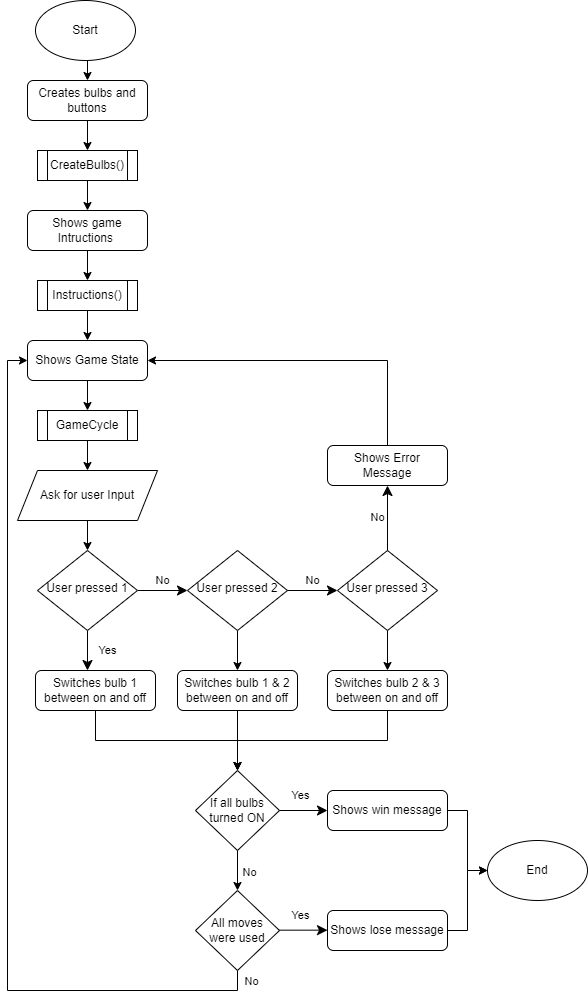

The diagram above was exported from draw.io. Its source (the exported page's mxGraphModel, read from the mxfile embedded in the PNG):
<mxGraphModel dx="529" dy="1945" grid="1" gridSize="10" guides="1" tooltips="1" connect="1" arrows="1" fold="1" page="1" pageScale="1" pageWidth="827" pageHeight="1169" math="0" shadow="0">
  <root>
    <mxCell id="WIyWlLk6GJQsqaUBKTNV-0" />
    <mxCell id="WIyWlLk6GJQsqaUBKTNV-1" parent="WIyWlLk6GJQsqaUBKTNV-0" />
    <mxCell id="SNyU84XqcEL1g5UjJvWC-15" style="edgeStyle=orthogonalEdgeStyle;rounded=0;orthogonalLoop=1;jettySize=auto;html=1;exitX=0.5;exitY=1;exitDx=0;exitDy=0;entryX=0.5;entryY=0;entryDx=0;entryDy=0;" parent="WIyWlLk6GJQsqaUBKTNV-1" source="WIyWlLk6GJQsqaUBKTNV-3" target="SNyU84XqcEL1g5UjJvWC-65" edge="1">
      <mxGeometry relative="1" as="geometry" />
    </mxCell>
    <mxCell id="WIyWlLk6GJQsqaUBKTNV-3" value="Shows game Intructions&amp;nbsp;" style="rounded=1;whiteSpace=wrap;html=1;fontSize=12;glass=0;strokeWidth=1;shadow=0;" parent="WIyWlLk6GJQsqaUBKTNV-1" vertex="1">
      <mxGeometry x="160" y="70" width="120" height="40" as="geometry" />
    </mxCell>
    <mxCell id="WIyWlLk6GJQsqaUBKTNV-4" value="Yes" style="rounded=0;html=1;jettySize=auto;orthogonalLoop=1;fontSize=11;endArrow=classic;endFill=1;endSize=8;strokeWidth=1;shadow=0;labelBackgroundColor=none;edgeStyle=orthogonalEdgeStyle;" parent="WIyWlLk6GJQsqaUBKTNV-1" source="WIyWlLk6GJQsqaUBKTNV-6" edge="1">
      <mxGeometry y="20" relative="1" as="geometry">
        <mxPoint as="offset" />
        <mxPoint x="220" y="530" as="targetPoint" />
      </mxGeometry>
    </mxCell>
    <mxCell id="WIyWlLk6GJQsqaUBKTNV-5" value="No" style="edgeStyle=orthogonalEdgeStyle;rounded=0;html=1;jettySize=auto;orthogonalLoop=1;fontSize=11;endArrow=classic;endFill=1;endSize=8;strokeWidth=1;shadow=0;labelBackgroundColor=none;strokeColor=#000000;" parent="WIyWlLk6GJQsqaUBKTNV-1" source="WIyWlLk6GJQsqaUBKTNV-6" edge="1">
      <mxGeometry y="10" relative="1" as="geometry">
        <mxPoint as="offset" />
        <mxPoint x="320" y="450.0000000000001" as="targetPoint" />
      </mxGeometry>
    </mxCell>
    <mxCell id="WIyWlLk6GJQsqaUBKTNV-6" value="User pressed 1" style="rhombus;whiteSpace=wrap;html=1;shadow=0;fontFamily=Helvetica;fontSize=12;align=center;strokeWidth=1;spacing=6;spacingTop=-4;" parent="WIyWlLk6GJQsqaUBKTNV-1" vertex="1">
      <mxGeometry x="170" y="410" width="100" height="80" as="geometry" />
    </mxCell>
    <mxCell id="SNyU84XqcEL1g5UjJvWC-5" style="edgeStyle=orthogonalEdgeStyle;rounded=0;orthogonalLoop=1;jettySize=auto;html=1;exitX=0.5;exitY=1;exitDx=0;exitDy=0;entryX=0.5;entryY=0;entryDx=0;entryDy=0;" parent="WIyWlLk6GJQsqaUBKTNV-1" source="SNyU84XqcEL1g5UjJvWC-67" target="WIyWlLk6GJQsqaUBKTNV-3" edge="1">
      <mxGeometry relative="1" as="geometry" />
    </mxCell>
    <mxCell id="SNyU84XqcEL1g5UjJvWC-71" style="edgeStyle=orthogonalEdgeStyle;rounded=0;orthogonalLoop=1;jettySize=auto;html=1;exitX=0.5;exitY=1;exitDx=0;exitDy=0;entryX=0.5;entryY=0;entryDx=0;entryDy=0;strokeColor=#000000;endArrow=classic;endFill=1;" parent="WIyWlLk6GJQsqaUBKTNV-1" source="SNyU84XqcEL1g5UjJvWC-0" target="SNyU84XqcEL1g5UjJvWC-69" edge="1">
      <mxGeometry relative="1" as="geometry" />
    </mxCell>
    <mxCell id="SNyU84XqcEL1g5UjJvWC-0" value="Start" style="ellipse;whiteSpace=wrap;html=1;" parent="WIyWlLk6GJQsqaUBKTNV-1" vertex="1">
      <mxGeometry x="168" y="-140" width="100" height="60" as="geometry" />
    </mxCell>
    <mxCell id="SNyU84XqcEL1g5UjJvWC-1" value="End" style="ellipse;whiteSpace=wrap;html=1;" parent="WIyWlLk6GJQsqaUBKTNV-1" vertex="1">
      <mxGeometry x="620" y="700" width="100" height="60" as="geometry" />
    </mxCell>
    <mxCell id="SNyU84XqcEL1g5UjJvWC-20" style="edgeStyle=orthogonalEdgeStyle;rounded=0;orthogonalLoop=1;jettySize=auto;html=1;exitX=0.5;exitY=1;exitDx=0;exitDy=0;entryX=0.5;entryY=0;entryDx=0;entryDy=0;strokeColor=#000000;endArrow=classic;endFill=1;" parent="WIyWlLk6GJQsqaUBKTNV-1" source="SNyU84XqcEL1g5UjJvWC-2" target="SNyU84XqcEL1g5UjJvWC-18" edge="1">
      <mxGeometry relative="1" as="geometry" />
    </mxCell>
    <mxCell id="SNyU84XqcEL1g5UjJvWC-2" value="User pressed 2" style="rhombus;whiteSpace=wrap;html=1;shadow=0;fontFamily=Helvetica;fontSize=12;align=center;strokeWidth=1;spacing=6;spacingTop=-4;" parent="WIyWlLk6GJQsqaUBKTNV-1" vertex="1">
      <mxGeometry x="320" y="410" width="100" height="80" as="geometry" />
    </mxCell>
    <mxCell id="SNyU84XqcEL1g5UjJvWC-21" style="edgeStyle=orthogonalEdgeStyle;rounded=0;orthogonalLoop=1;jettySize=auto;html=1;exitX=0.5;exitY=1;exitDx=0;exitDy=0;entryX=0.5;entryY=0;entryDx=0;entryDy=0;strokeColor=#000000;endArrow=classic;endFill=1;" parent="WIyWlLk6GJQsqaUBKTNV-1" source="SNyU84XqcEL1g5UjJvWC-3" target="SNyU84XqcEL1g5UjJvWC-19" edge="1">
      <mxGeometry relative="1" as="geometry" />
    </mxCell>
    <mxCell id="SNyU84XqcEL1g5UjJvWC-3" value="User pressed 3" style="rhombus;whiteSpace=wrap;html=1;shadow=0;fontFamily=Helvetica;fontSize=12;align=center;strokeWidth=1;spacing=6;spacingTop=-4;" parent="WIyWlLk6GJQsqaUBKTNV-1" vertex="1">
      <mxGeometry x="470" y="410" width="100" height="80" as="geometry" />
    </mxCell>
    <mxCell id="SNyU84XqcEL1g5UjJvWC-4" value="No" style="edgeStyle=orthogonalEdgeStyle;rounded=0;html=1;jettySize=auto;orthogonalLoop=1;fontSize=11;endArrow=classic;endFill=1;endSize=8;strokeWidth=1;shadow=0;labelBackgroundColor=none;exitX=1;exitY=0.5;exitDx=0;exitDy=0;entryX=0;entryY=0.5;entryDx=0;entryDy=0;" parent="WIyWlLk6GJQsqaUBKTNV-1" source="SNyU84XqcEL1g5UjJvWC-2" target="SNyU84XqcEL1g5UjJvWC-3" edge="1">
      <mxGeometry y="10" relative="1" as="geometry">
        <mxPoint as="offset" />
        <mxPoint x="280" y="460.0000000000001" as="sourcePoint" />
        <mxPoint x="330" y="460.0000000000001" as="targetPoint" />
      </mxGeometry>
    </mxCell>
    <mxCell id="SNyU84XqcEL1g5UjJvWC-8" value="No" style="edgeStyle=orthogonalEdgeStyle;rounded=0;html=1;jettySize=auto;orthogonalLoop=1;fontSize=11;endArrow=classic;endFill=1;endSize=8;strokeWidth=1;shadow=0;labelBackgroundColor=none;exitX=0.5;exitY=0;exitDx=0;exitDy=0;entryX=0.5;entryY=1;entryDx=0;entryDy=0;" parent="WIyWlLk6GJQsqaUBKTNV-1" source="SNyU84XqcEL1g5UjJvWC-3" target="SNyU84XqcEL1g5UjJvWC-9" edge="1">
      <mxGeometry y="10" relative="1" as="geometry">
        <mxPoint as="offset" />
        <mxPoint x="429.9999999999999" y="460.0000000000001" as="sourcePoint" />
        <mxPoint x="620" y="450" as="targetPoint" />
      </mxGeometry>
    </mxCell>
    <mxCell id="SNyU84XqcEL1g5UjJvWC-58" style="edgeStyle=orthogonalEdgeStyle;rounded=0;orthogonalLoop=1;jettySize=auto;html=1;exitX=0.5;exitY=0;exitDx=0;exitDy=0;entryX=1;entryY=0.5;entryDx=0;entryDy=0;strokeColor=#000000;endArrow=classic;endFill=1;" parent="WIyWlLk6GJQsqaUBKTNV-1" source="SNyU84XqcEL1g5UjJvWC-9" target="SNyU84XqcEL1g5UjJvWC-10" edge="1">
      <mxGeometry relative="1" as="geometry" />
    </mxCell>
    <mxCell id="SNyU84XqcEL1g5UjJvWC-9" value="Shows Error Message" style="rounded=1;whiteSpace=wrap;html=1;fontSize=12;glass=0;strokeWidth=1;shadow=0;" parent="WIyWlLk6GJQsqaUBKTNV-1" vertex="1">
      <mxGeometry x="460" y="305" width="120" height="40" as="geometry" />
    </mxCell>
    <mxCell id="SNyU84XqcEL1g5UjJvWC-14" style="edgeStyle=orthogonalEdgeStyle;rounded=0;orthogonalLoop=1;jettySize=auto;html=1;entryX=0.5;entryY=0;entryDx=0;entryDy=0;exitX=0.5;exitY=1;exitDx=0;exitDy=0;" parent="WIyWlLk6GJQsqaUBKTNV-1" source="SNyU84XqcEL1g5UjJvWC-50" target="WIyWlLk6GJQsqaUBKTNV-6" edge="1">
      <mxGeometry relative="1" as="geometry">
        <mxPoint x="220" y="240" as="sourcePoint" />
      </mxGeometry>
    </mxCell>
    <mxCell id="SNyU84XqcEL1g5UjJvWC-51" style="edgeStyle=orthogonalEdgeStyle;rounded=0;orthogonalLoop=1;jettySize=auto;html=1;exitX=0.5;exitY=1;exitDx=0;exitDy=0;entryX=0.5;entryY=0;entryDx=0;entryDy=0;strokeColor=#000000;endArrow=classic;endFill=1;" parent="WIyWlLk6GJQsqaUBKTNV-1" source="SNyU84XqcEL1g5UjJvWC-73" target="SNyU84XqcEL1g5UjJvWC-50" edge="1">
      <mxGeometry relative="1" as="geometry" />
    </mxCell>
    <mxCell id="SNyU84XqcEL1g5UjJvWC-74" style="edgeStyle=orthogonalEdgeStyle;rounded=0;orthogonalLoop=1;jettySize=auto;html=1;exitX=0.5;exitY=1;exitDx=0;exitDy=0;entryX=0.5;entryY=0;entryDx=0;entryDy=0;strokeColor=#000000;endArrow=classic;endFill=1;" parent="WIyWlLk6GJQsqaUBKTNV-1" source="SNyU84XqcEL1g5UjJvWC-10" target="SNyU84XqcEL1g5UjJvWC-73" edge="1">
      <mxGeometry relative="1" as="geometry" />
    </mxCell>
    <mxCell id="SNyU84XqcEL1g5UjJvWC-10" value="Shows Game State" style="rounded=1;whiteSpace=wrap;html=1;fontSize=12;glass=0;strokeWidth=1;shadow=0;" parent="WIyWlLk6GJQsqaUBKTNV-1" vertex="1">
      <mxGeometry x="160" y="200" width="120" height="40" as="geometry" />
    </mxCell>
    <mxCell id="SNyU84XqcEL1g5UjJvWC-53" style="edgeStyle=orthogonalEdgeStyle;rounded=0;orthogonalLoop=1;jettySize=auto;html=1;exitX=0.5;exitY=1;exitDx=0;exitDy=0;entryX=0.5;entryY=0;entryDx=0;entryDy=0;strokeColor=#000000;endArrow=classic;endFill=1;" parent="WIyWlLk6GJQsqaUBKTNV-1" source="SNyU84XqcEL1g5UjJvWC-17" target="SNyU84XqcEL1g5UjJvWC-40" edge="1">
      <mxGeometry relative="1" as="geometry" />
    </mxCell>
    <mxCell id="SNyU84XqcEL1g5UjJvWC-17" value="Switches bulb 1 between on and off" style="rounded=1;whiteSpace=wrap;html=1;fontSize=12;glass=0;strokeWidth=1;shadow=0;" parent="WIyWlLk6GJQsqaUBKTNV-1" vertex="1">
      <mxGeometry x="168" y="530" width="120" height="40" as="geometry" />
    </mxCell>
    <mxCell id="SNyU84XqcEL1g5UjJvWC-52" style="edgeStyle=orthogonalEdgeStyle;rounded=0;orthogonalLoop=1;jettySize=auto;html=1;exitX=0.5;exitY=1;exitDx=0;exitDy=0;entryX=0.5;entryY=0;entryDx=0;entryDy=0;strokeColor=#000000;endArrow=classic;endFill=1;" parent="WIyWlLk6GJQsqaUBKTNV-1" source="SNyU84XqcEL1g5UjJvWC-18" target="SNyU84XqcEL1g5UjJvWC-40" edge="1">
      <mxGeometry relative="1" as="geometry" />
    </mxCell>
    <mxCell id="SNyU84XqcEL1g5UjJvWC-18" value="Switches bulb 1 &amp;amp; 2 between on and off" style="rounded=1;whiteSpace=wrap;html=1;fontSize=12;glass=0;strokeWidth=1;shadow=0;" parent="WIyWlLk6GJQsqaUBKTNV-1" vertex="1">
      <mxGeometry x="310" y="530" width="120" height="40" as="geometry" />
    </mxCell>
    <mxCell id="SNyU84XqcEL1g5UjJvWC-56" style="edgeStyle=orthogonalEdgeStyle;rounded=0;orthogonalLoop=1;jettySize=auto;html=1;exitX=0.5;exitY=1;exitDx=0;exitDy=0;entryX=0.5;entryY=0;entryDx=0;entryDy=0;strokeColor=#000000;endArrow=classic;endFill=1;" parent="WIyWlLk6GJQsqaUBKTNV-1" source="SNyU84XqcEL1g5UjJvWC-19" target="SNyU84XqcEL1g5UjJvWC-40" edge="1">
      <mxGeometry relative="1" as="geometry" />
    </mxCell>
    <mxCell id="SNyU84XqcEL1g5UjJvWC-19" value="Switches bulb 2 &amp;amp; 3 between on and off" style="rounded=1;whiteSpace=wrap;html=1;fontSize=12;glass=0;strokeWidth=1;shadow=0;" parent="WIyWlLk6GJQsqaUBKTNV-1" vertex="1">
      <mxGeometry x="460" y="530" width="120" height="40" as="geometry" />
    </mxCell>
    <mxCell id="SNyU84XqcEL1g5UjJvWC-40" value="If all bulbs turned ON" style="rhombus;whiteSpace=wrap;html=1;" parent="WIyWlLk6GJQsqaUBKTNV-1" vertex="1">
      <mxGeometry x="328" y="630" width="84" height="80" as="geometry" />
    </mxCell>
    <mxCell id="SNyU84XqcEL1g5UjJvWC-43" style="edgeStyle=orthogonalEdgeStyle;rounded=0;orthogonalLoop=1;jettySize=auto;html=1;exitX=1;exitY=0.5;exitDx=0;exitDy=0;entryX=0;entryY=0.5;entryDx=0;entryDy=0;strokeColor=#000000;endArrow=classic;endFill=1;" parent="WIyWlLk6GJQsqaUBKTNV-1" source="SNyU84XqcEL1g5UjJvWC-41" target="SNyU84XqcEL1g5UjJvWC-1" edge="1">
      <mxGeometry relative="1" as="geometry" />
    </mxCell>
    <mxCell id="SNyU84XqcEL1g5UjJvWC-41" value="Shows win message" style="rounded=1;whiteSpace=wrap;html=1;fontSize=12;glass=0;strokeWidth=1;shadow=0;" parent="WIyWlLk6GJQsqaUBKTNV-1" vertex="1">
      <mxGeometry x="460" y="650" width="120" height="40" as="geometry" />
    </mxCell>
    <mxCell id="SNyU84XqcEL1g5UjJvWC-44" value="Yes" style="rounded=0;html=1;jettySize=auto;orthogonalLoop=1;fontSize=11;endArrow=classic;endFill=1;endSize=8;strokeWidth=1;shadow=0;labelBackgroundColor=none;edgeStyle=orthogonalEdgeStyle;entryX=0;entryY=0.5;entryDx=0;entryDy=0;exitX=1;exitY=0.5;exitDx=0;exitDy=0;" parent="WIyWlLk6GJQsqaUBKTNV-1" source="SNyU84XqcEL1g5UjJvWC-40" target="SNyU84XqcEL1g5UjJvWC-41" edge="1">
      <mxGeometry x="-0.1429" y="15" relative="1" as="geometry">
        <mxPoint as="offset" />
        <mxPoint x="434" y="670" as="sourcePoint" />
        <mxPoint x="413.2" y="710" as="targetPoint" />
      </mxGeometry>
    </mxCell>
    <mxCell id="SNyU84XqcEL1g5UjJvWC-47" value="No" style="endArrow=classic;html=1;rounded=0;strokeColor=#000000;exitX=0.5;exitY=1;exitDx=0;exitDy=0;" parent="WIyWlLk6GJQsqaUBKTNV-1" source="SNyU84XqcEL1g5UjJvWC-40" edge="1">
      <mxGeometry x="0.1111" y="12" width="50" height="50" relative="1" as="geometry">
        <mxPoint x="354" y="785" as="sourcePoint" />
        <mxPoint x="370" y="750" as="targetPoint" />
        <mxPoint as="offset" />
      </mxGeometry>
    </mxCell>
    <mxCell id="SNyU84XqcEL1g5UjJvWC-50" value="Ask for user Input" style="shape=parallelogram;perimeter=parallelogramPerimeter;whiteSpace=wrap;html=1;fixedSize=1;" parent="WIyWlLk6GJQsqaUBKTNV-1" vertex="1">
      <mxGeometry x="150" y="330" width="140" height="50" as="geometry" />
    </mxCell>
    <mxCell id="SNyU84XqcEL1g5UjJvWC-63" style="edgeStyle=orthogonalEdgeStyle;rounded=0;orthogonalLoop=1;jettySize=auto;html=1;exitX=0.5;exitY=1;exitDx=0;exitDy=0;entryX=0;entryY=0.5;entryDx=0;entryDy=0;strokeColor=#000000;endArrow=classic;endFill=1;" parent="WIyWlLk6GJQsqaUBKTNV-1" source="SNyU84XqcEL1g5UjJvWC-59" target="SNyU84XqcEL1g5UjJvWC-10" edge="1">
      <mxGeometry relative="1" as="geometry">
        <Array as="points">
          <mxPoint x="370" y="850" />
          <mxPoint x="140" y="850" />
          <mxPoint x="140" y="220" />
        </Array>
      </mxGeometry>
    </mxCell>
    <mxCell id="SNyU84XqcEL1g5UjJvWC-64" value="No" style="edgeLabel;html=1;align=center;verticalAlign=middle;resizable=0;points=[];" parent="SNyU84XqcEL1g5UjJvWC-63" vertex="1" connectable="0">
      <mxGeometry x="-0.7457" y="4" relative="1" as="geometry">
        <mxPoint x="107" y="-14" as="offset" />
      </mxGeometry>
    </mxCell>
    <mxCell id="SNyU84XqcEL1g5UjJvWC-59" value="All moves &lt;br&gt;were used" style="rhombus;whiteSpace=wrap;html=1;" parent="WIyWlLk6GJQsqaUBKTNV-1" vertex="1">
      <mxGeometry x="328" y="750" width="84" height="80" as="geometry" />
    </mxCell>
    <mxCell id="SNyU84XqcEL1g5UjJvWC-60" value="Yes" style="rounded=0;html=1;jettySize=auto;orthogonalLoop=1;fontSize=11;endArrow=classic;endFill=1;endSize=8;strokeWidth=1;shadow=0;labelBackgroundColor=none;edgeStyle=orthogonalEdgeStyle;entryX=0;entryY=0.5;entryDx=0;entryDy=0;exitX=1;exitY=0.5;exitDx=0;exitDy=0;" parent="WIyWlLk6GJQsqaUBKTNV-1" edge="1">
      <mxGeometry x="-0.1429" y="15" relative="1" as="geometry">
        <mxPoint as="offset" />
        <mxPoint x="412.0000000000001" y="789.66" as="sourcePoint" />
        <mxPoint x="460" y="789.66" as="targetPoint" />
      </mxGeometry>
    </mxCell>
    <mxCell id="SNyU84XqcEL1g5UjJvWC-62" style="edgeStyle=orthogonalEdgeStyle;rounded=0;orthogonalLoop=1;jettySize=auto;html=1;exitX=1;exitY=0.5;exitDx=0;exitDy=0;entryX=0;entryY=0.5;entryDx=0;entryDy=0;strokeColor=#000000;endArrow=classic;endFill=1;" parent="WIyWlLk6GJQsqaUBKTNV-1" source="SNyU84XqcEL1g5UjJvWC-61" target="SNyU84XqcEL1g5UjJvWC-1" edge="1">
      <mxGeometry relative="1" as="geometry" />
    </mxCell>
    <mxCell id="SNyU84XqcEL1g5UjJvWC-61" value="Shows lose message" style="rounded=1;whiteSpace=wrap;html=1;fontSize=12;glass=0;strokeWidth=1;shadow=0;" parent="WIyWlLk6GJQsqaUBKTNV-1" vertex="1">
      <mxGeometry x="460" y="770" width="120" height="40" as="geometry" />
    </mxCell>
    <mxCell id="SNyU84XqcEL1g5UjJvWC-66" style="edgeStyle=orthogonalEdgeStyle;rounded=0;orthogonalLoop=1;jettySize=auto;html=1;exitX=0.5;exitY=1;exitDx=0;exitDy=0;entryX=0.5;entryY=0;entryDx=0;entryDy=0;strokeColor=#000000;endArrow=classic;endFill=1;" parent="WIyWlLk6GJQsqaUBKTNV-1" source="SNyU84XqcEL1g5UjJvWC-65" target="SNyU84XqcEL1g5UjJvWC-10" edge="1">
      <mxGeometry relative="1" as="geometry" />
    </mxCell>
    <mxCell id="SNyU84XqcEL1g5UjJvWC-65" value="Instructions()" style="shape=process;whiteSpace=wrap;html=1;backgroundOutline=1;" parent="WIyWlLk6GJQsqaUBKTNV-1" vertex="1">
      <mxGeometry x="170" y="140" width="100" height="30" as="geometry" />
    </mxCell>
    <mxCell id="SNyU84XqcEL1g5UjJvWC-67" value="CreateBulbs()" style="shape=process;whiteSpace=wrap;html=1;backgroundOutline=1;" parent="WIyWlLk6GJQsqaUBKTNV-1" vertex="1">
      <mxGeometry x="170" y="10" width="100" height="30" as="geometry" />
    </mxCell>
    <mxCell id="SNyU84XqcEL1g5UjJvWC-72" style="edgeStyle=orthogonalEdgeStyle;rounded=0;orthogonalLoop=1;jettySize=auto;html=1;exitX=0.5;exitY=1;exitDx=0;exitDy=0;entryX=0.5;entryY=0;entryDx=0;entryDy=0;strokeColor=#000000;endArrow=classic;endFill=1;" parent="WIyWlLk6GJQsqaUBKTNV-1" source="SNyU84XqcEL1g5UjJvWC-69" target="SNyU84XqcEL1g5UjJvWC-67" edge="1">
      <mxGeometry relative="1" as="geometry" />
    </mxCell>
    <mxCell id="SNyU84XqcEL1g5UjJvWC-69" value="Creates bulbs and buttons" style="rounded=1;whiteSpace=wrap;html=1;fontSize=12;glass=0;strokeWidth=1;shadow=0;" parent="WIyWlLk6GJQsqaUBKTNV-1" vertex="1">
      <mxGeometry x="160" y="-60" width="120" height="40" as="geometry" />
    </mxCell>
    <mxCell id="SNyU84XqcEL1g5UjJvWC-73" value="GameCycle" style="shape=process;whiteSpace=wrap;html=1;backgroundOutline=1;" parent="WIyWlLk6GJQsqaUBKTNV-1" vertex="1">
      <mxGeometry x="170" y="270" width="100" height="30" as="geometry" />
    </mxCell>
  </root>
</mxGraphModel>